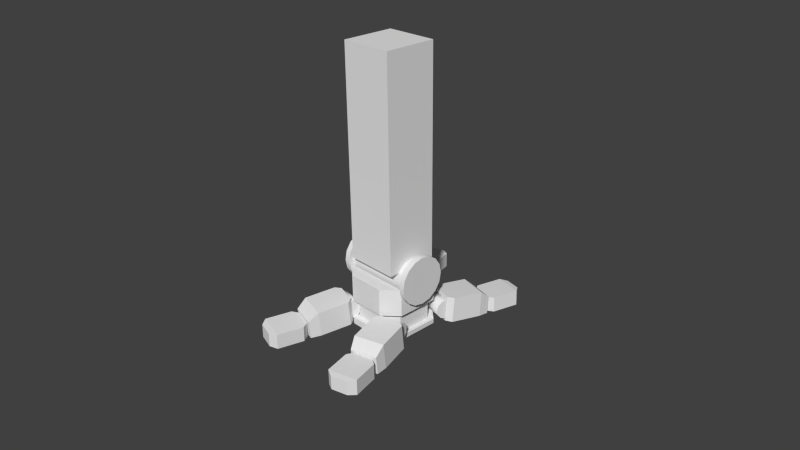 # Source: mech001.blend  (saved by Blender 2.69.2; exported with 4.5.12 LTS)
import bpy
from mathutils import Matrix  # noqa: F401  (used for matrix-valued properties, if any)

bpy.ops.wm.read_factory_settings(use_empty=True)
scene = bpy.context.scene
scene.name = 'Scene'

# ---- collections
col_collection_1 = bpy.data.collections.new('Collection 1'); scene.collection.children.link(col_collection_1)

# ---- materials (node trees are filled in below, after node groups)
mat_material = bpy.data.materials.new('Material')
mat_material.alpha_threshold = 0.0
mat_material.use_transparent_shadow = False
mat_material.roughness = 0.5
mat_material.line_color = (0.0, 0.0, 0.0, 1.0)

# ---- material node trees

# ---- world
world_world = bpy.data.worlds.new('World'); scene.world = world_world
world_world.color = (0.05088, 0.05088, 0.05088)
world_world.use_sun_shadow = False
world_world.sun_shadow_jitter_overblur = 0.0
world_world.cycles.sampling_method = 'MANUAL'
world_world.cycles.sample_map_resolution = 256

# ---- cameras
cam_camera = bpy.data.cameras.new('Camera')
cam_camera.clip_end = 100.0
cam_camera.lens = 35.0
cam_camera.sensor_width = 32.0
cam_camera.sensor_height = 18.0
cam_camera.ortho_scale = 7.314
cam_camera.dof.focus_distance = 0.0
cam_camera.dof.aperture_fstop = 128.0

# ---- meshes
me_cube = bpy.data.meshes.new('Cube')
me_cube.from_pydata([(-1.0, -1.0, -3.95), (-1.0, 1.0, -3.95), (1.0, 1.0, -3.95), (1.0, -1.0, -3.95), (-1.0, -1.0, 3.95), (-1.0, 1.0, 3.95), (1.0, 1.0, 3.95), (1.0, -1.0, 3.95)], [], [(4, 5, 1, 0), (5, 6, 2, 1), (6, 7, 3, 2), (7, 4, 0, 3), (0, 1, 2, 3), (7, 6, 5, 4)])
me_cube.materials.append(mat_material)
me_cube.use_remesh_preserve_volume = False
me_cube.use_remesh_preserve_attributes = False
me_cube.use_mirror_vertex_groups = False
me_cube.update()
me_circle_001 = bpy.data.meshes.new('Circle.001')
me_circle_001.from_pydata([(0.0, 0.8349, 0.0), (-2.412e-08, 0.7713, 0.3195), (-4.457e-08, 0.5903, 0.5903), (-5.823e-08, 0.3195, 0.7713), (-6.303e-08, -3.649e-08, 0.8349), (-5.823e-08, -0.3195, 0.7713), (-4.457e-08, -0.5903, 0.5903), (-2.412e-08, -0.7713, 0.3195), (-9.517e-15, -0.8349, 1.261e-07), (2.412e-08, -0.7713, -0.3195), (4.457e-08, -0.5903, -0.5903), (5.823e-08, -0.3195, -0.7713), (6.303e-08, 9.956e-09, -0.8349), (5.823e-08, 0.3195, -0.7713), (4.457e-08, 0.5903, -0.5903), (2.412e-08, 0.7713, -0.3195), (3.13, 0.8349, 1.424e-14), (3.13, 0.7713, 0.3195), (3.13, 0.5903, 0.5903), (3.13, 0.3195, 0.7713), (3.13, -3.649e-08, 0.8349), (3.13, -0.3195, 0.7713), (3.13, -0.5903, 0.5903), (3.13, -0.7713, 0.3195), (3.13, -0.8349, 1.261e-07), (3.13, -0.7713, -0.3195), (3.13, -0.5903, -0.5903), (3.13, -0.3195, -0.7713), (3.13, 9.956e-09, -0.8349), (3.13, 0.3195, -0.7713), (3.13, 0.5903, -0.5903), (3.13, 0.7713, -0.3195), (3.13, 1.085, -3.722e-09), (3.13, 1.003, 0.4153), (3.13, 0.7674, 0.7674), (3.13, 0.4153, 1.003), (3.13, -4.744e-08, 1.085), (3.13, -0.4153, 1.003), (3.13, -0.7674, 0.7674), (3.13, -1.003, 0.4153), (3.13, -1.085, 1.602e-07), (3.13, -1.003, -0.4153), (3.13, -0.7674, -0.7674), (3.13, -0.4153, -1.003), (3.13, 1.294e-08, -1.085), (3.13, 0.4153, -1.003), (3.13, 0.7674, -0.7674), (3.13, 1.003, -0.4153), (0.0, 1.085, 0.0), (-3.136e-08, 1.003, 0.4153), (-5.794e-08, 0.7674, 0.7674), (-7.57e-08, 0.4153, 1.003), (-8.194e-08, -4.744e-08, 1.085), (-7.57e-08, -0.4153, 1.003), (-5.794e-08, -0.7674, 0.7674), (-3.136e-08, -1.003, 0.4153), (-1.237e-14, -1.085, 1.639e-07), (3.136e-08, -1.003, -0.4153), (5.794e-08, -0.7674, -0.7674), (7.57e-08, -0.4153, -1.003), (8.194e-08, 1.294e-08, -1.085), (7.57e-08, 0.4153, -1.003), (5.794e-08, 0.7674, -0.7674), (3.136e-08, 1.003, -0.4153), (-0.25, 1.085, -4.774e-16), (-0.25, 1.003, 0.4153), (-0.25, 0.7674, 0.7674), (-0.25, 0.4153, 1.003), (-0.25, -4.744e-08, 1.085), (-0.25, -0.4153, 1.003), (-0.25, -0.7674, 0.7674), (-0.25, -1.003, 0.4153), (-0.25, -1.085, 1.639e-07), (-0.25, -1.003, -0.4153), (-0.25, -0.7674, -0.7674), (-0.25, -0.4153, -1.003), (-0.25, 1.294e-08, -1.085), (-0.25, 0.4153, -1.003), (-0.25, 0.7674, -0.7674), (-0.25, 1.003, -0.4153), (3.38, 1.085, -3.722e-09), (3.38, 1.003, 0.4153), (3.38, 0.7674, 0.7674), (3.38, 0.4153, 1.003), (3.38, -4.744e-08, 1.085), (3.38, -0.4153, 1.003), (3.38, -0.7674, 0.7674), (3.38, -1.003, 0.4153), (3.38, -1.085, 1.602e-07), (3.38, -1.003, -0.4153), (3.38, -0.7674, -0.7674), (3.38, -0.4153, -1.003), (3.38, 1.294e-08, -1.085), (3.38, 0.4153, -1.003), (3.38, 0.7674, -0.7674), (3.38, 1.003, -0.4153)], [], [(4, 3, 19, 20), (0, 15, 31, 16), (12, 11, 27, 28), (8, 7, 23, 24), (9, 8, 24, 25), (5, 4, 20, 21), (1, 0, 16, 17), (13, 12, 28, 29), (14, 13, 29, 30), (10, 9, 25, 26), (6, 5, 21, 22), (2, 1, 17, 18), (15, 14, 30, 31), (11, 10, 26, 27), (7, 6, 22, 23), (3, 2, 18, 19), (24, 23, 39, 40), (20, 19, 35, 36), (16, 31, 47, 32), (28, 27, 43, 44), (29, 28, 44, 45), (25, 24, 40, 41), (21, 20, 36, 37), (17, 16, 32, 33), (30, 29, 45, 46), (26, 25, 41, 42), (22, 21, 37, 38), (18, 17, 33, 34), (19, 18, 34, 35), (31, 30, 46, 47), (27, 26, 42, 43), (23, 22, 38, 39), (3, 4, 52, 51), (15, 0, 48, 63), (11, 12, 60, 59), (7, 8, 56, 55), (8, 9, 57, 56), (4, 5, 53, 52), (0, 1, 49, 48), (12, 13, 61, 60), (13, 14, 62, 61), (9, 10, 58, 57), (5, 6, 54, 53), (1, 2, 50, 49), (14, 15, 63, 62), (10, 11, 59, 58), (6, 7, 55, 54), (2, 3, 51, 50), (51, 52, 68, 67), (63, 48, 64, 79), (59, 60, 76, 75), (55, 56, 72, 71), (56, 57, 73, 72), (52, 53, 69, 68), (48, 49, 65, 64), (60, 61, 77, 76), (61, 62, 78, 77), (57, 58, 74, 73), (53, 54, 70, 69), (49, 50, 66, 65), (62, 63, 79, 78), (58, 59, 75, 74), (54, 55, 71, 70), (50, 51, 67, 66), (65, 66, 67, 68, 69, 70, 71, 72, 73, 74, 75, 76, 77, 78, 79, 64), (32, 47, 95, 80), (44, 43, 91, 92), (40, 39, 87, 88), (36, 35, 83, 84), (33, 32, 80, 81), (45, 44, 92, 93), (41, 40, 88, 89), (37, 36, 84, 85), (38, 37, 85, 86), (34, 33, 81, 82), (46, 45, 93, 94), (42, 41, 89, 90), (43, 42, 90, 91), (39, 38, 86, 87), (35, 34, 82, 83), (47, 46, 94, 95), (81, 80, 95, 94, 93, 92, 91, 90, 89, 88, 87, 86, 85, 84, 83, 82)])
me_circle_001.polygons.foreach_set('use_smooth', [True] * 82)
_k = set([(0, 1), (0, 15), (1, 2), (2, 3), (3, 4), (4, 5), (5, 6), (6, 7), (7, 8), (8, 9), (9, 10), (10, 11), (11, 12), (12, 13), (13, 14), (14, 15), (16, 17), (16, 31), (17, 18), (18, 19), (19, 20), (20, 21), (21, 22), (22, 23), (23, 24), (24, 25), (25, 26), (26, 27), (27, 28), (28, 29), (29, 30), (30, 31), (32, 33), (32, 47), (33, 34), (34, 35), (35, 36), (36, 37), (37, 38), (38, 39), (39, 40), (40, 41), (41, 42), (42, 43), (43, 44), (44, 45), (45, 46), (46, 47), (48, 49), (48, 63), (49, 50), (50, 51), (51, 52), (52, 53), (53, 54), (54, 55), (55, 56), (56, 57), (57, 58), (58, 59), (59, 60), (60, 61), (61, 62), (62, 63), (64, 65), (64, 79), (65, 66), (66, 67), (67, 68), (68, 69), (69, 70), (70, 71), (71, 72), (72, 73), (73, 74), (74, 75), (75, 76), (76, 77), (77, 78), (78, 79), (80, 81), (80, 95), (81, 82), (82, 83), (83, 84), (84, 85), (85, 86), (86, 87), (87, 88), (88, 89), (89, 90), (90, 91), (91, 92), (92, 93), (93, 94), (94, 95)])
me_circle_001.attributes.new('sharp_edge', 'BOOLEAN', 'EDGE').data.foreach_set('value', [ (min(e.vertices), max(e.vertices)) in _k for e in me_circle_001.edges])
me_circle_001.materials.append(mat_material)
me_circle_001.use_remesh_preserve_volume = False
me_circle_001.use_remesh_preserve_attributes = False
me_circle_001.use_mirror_vertex_groups = False
me_circle_001.update()
me_finger = bpy.data.meshes.new('finger')
me_finger.from_pydata([(0.6492, -3.806, -0.4469), (0.3587, -4.052, -0.3844), (0.3729, -3.999, 0.2432), (0.665, -3.747, 0.2504), (-0.391, -4.051, -0.3675), (-0.6836, -3.804, -0.4168), (-0.6678, -3.746, 0.2805), (-0.3768, -3.998, 0.2601), (0.3979, -2.361, -0.5633), (0.6481, -2.61, -0.5479), (-0.6847, -2.609, -0.5179), (-0.435, -2.36, -0.5445), (0.6639, -2.551, 0.1494), (0.4137, -2.302, 0.134), (-0.4193, -2.301, 0.1528), (-0.669, -2.55, 0.1795), (0.604, -2.293, -0.5602), (-0.604, -2.293, -0.5602), (0.604, -2.293, 0.2506), (-0.604, -2.293, 0.2506), (0.696, -1.83, 0.5981), (-0.696, -1.83, 0.5981), (0.696, -1.83, -0.5602), (-0.696, -1.83, -0.5602), (0.4644, -0.2081, 0.5981), (0.696, -0.4398, 0.5981), (-0.696, -0.4398, 0.5981), (-0.4644, -0.2081, 0.5981), (0.696, -0.4398, -0.5602), (0.4644, -0.2081, -0.5602), (-0.4644, -0.2081, -0.5602), (-0.696, -0.4398, -0.5602), (-0.4548, 0.2426, -1.192e-07), (0.4548, 0.2426, 0.0), (-0.4548, 0.1817, -0.2274), (0.4548, 0.1817, -0.2274), (-0.4548, 0.01523, -0.3938), (0.4548, 0.01523, -0.3938), (-0.4548, -0.2121, -0.4548), (0.4548, -0.2121, -0.4548), (-0.4548, -0.2121, 0.4548), (0.4548, -0.2121, 0.4548), (-0.4548, 0.01523, 0.3938), (0.4548, 0.01523, 0.3938), (-0.4548, 0.1817, 0.2274), (0.4548, 0.1817, 0.2274), (0.4548, -0.2121, 0.0), (-0.4548, -0.2121, -5.96e-08)], [], [(1, 2, 7, 4), (9, 12, 3, 0), (0, 3, 2, 1), (5, 10, 9, 0), (4, 7, 6, 5), (5, 6, 15, 10), (8, 13, 12, 9), (10, 15, 14, 11), (13, 8, 11, 14), (18, 16, 17, 19), (18, 19, 21, 20), (20, 25, 28, 22), (20, 21, 26, 27, 24, 25), (17, 16, 22, 23), (16, 18, 20, 22), (21, 23, 31, 26), (17, 23, 21, 19), (30, 31, 23, 22, 28, 29), (28, 25, 24, 29), (26, 31, 30, 27), (24, 27, 30, 29), (32, 33, 35, 34), (34, 35, 37, 36), (36, 37, 39, 38), (40, 41, 43, 42), (42, 43, 45, 44), (44, 45, 33, 32), (41, 46, 45, 43), (37, 35, 46, 39), (35, 33, 45, 46), (40, 42, 44, 47), (36, 38, 47, 34), (34, 47, 44, 32), (38, 39, 46, 41, 40, 47), (10, 11, 8, 9), (13, 14, 15, 12), (12, 15, 6, 3), (1, 4, 5, 0), (2, 3, 6, 7)])
me_finger.polygons.foreach_set('use_smooth', [0, 0, 0, 0, 0, 0, 0, 0, 0, 0, 0, 0, 0, 0, 0, 0, 0, 0, 0, 0, 0, 1, 1, 1, 1, 1, 1, 0, 0, 0, 0, 0, 0, 0, 0, 0, 0, 0, 0])
me_finger.materials.append(mat_material)
me_finger.use_remesh_preserve_volume = False
me_finger.use_remesh_preserve_attributes = False
me_finger.use_mirror_vertex_groups = False
me_finger.update()
me_foot = bpy.data.meshes.new('foot')
me_foot.from_pydata([(-1.547, -0.8062, 1.086), (-1.547, -0.617, 0.8026), (-1.547, -0.3339, 0.6135), (-1.547, 8.156e-09, 0.547), (-1.547, 0.3339, 0.6135), (-1.547, 0.617, 0.8026), (-1.547, 0.8062, 1.086), (1.543, -0.8062, 1.086), (1.543, -0.617, 0.8026), (1.543, -0.3339, 0.6135), (1.543, 8.156e-09, 0.547), (1.543, 0.3339, 0.6135), (1.543, 0.617, 0.8026), (1.543, 0.8062, 1.086), (-0.8411, -1.543, -0.8344), (-1.543, -0.9425, -0.9318), (-1.543, 0.9425, -0.9318), (-0.8411, 1.543, -0.8344), (0.8411, 1.543, -0.8344), (1.543, 0.9425, -0.9318), (1.543, -0.9425, -0.9318), (0.8411, -1.543, -0.8344), (1.543, 0.9425, 0.03619), (0.8411, 1.543, 0.01419), (0.8411, -1.543, 0.01419), (1.543, -0.9425, 0.03619), (-0.7172, -1.315, -0.8344), (-1.315, -0.8036, -0.9318), (-1.315, 0.8036, -0.9318), (-0.7172, 1.315, -0.8344), (0.7172, 1.315, -0.8344), (1.315, 0.8036, -0.9318), (1.315, -0.8036, -0.9318), (0.7172, -1.315, -0.8344), (-0.7172, -1.315, 0.01419), (-1.315, -0.8036, 0.03619), (-0.7172, 1.315, 0.01419), (-1.315, 0.8036, 0.03619), (1.315, 0.8036, 0.03619), (0.7172, 1.315, 0.01419), (0.7172, -1.315, 0.01419), (1.315, -0.8036, 0.03619), (-0.8411, -1.543, -1.138), (-1.543, -0.9425, -1.138), (-1.543, 0.9425, -1.138), (-0.8411, 1.543, -1.138), (0.8411, 1.543, -1.138), (1.543, 0.9425, -1.138), (1.543, -0.9425, -1.138), (0.8411, -1.543, -1.138), (-1.547, 0.9425, 0.03619), (-0.8459, 1.543, 0.01419), (-0.8459, -1.543, 0.01419), (-1.547, -0.9425, 0.03619), (1.543, 0.9425, 1.274), (0.8411, 1.543, 1.252), (0.8411, -1.543, 1.252), (1.543, -0.9425, 1.274), (-1.547, 0.9425, 1.274), (-0.8459, 1.543, 1.252), (-0.8459, -1.543, 1.252), (-1.547, -0.9425, 1.274)], [], [(3, 2, 9, 10), (4, 3, 10, 11), (5, 4, 11, 12), (1, 0, 7, 8), (6, 5, 12, 13), (2, 1, 8, 9), (14, 21, 33, 26), (25, 24, 40, 41), (17, 16, 28, 29), (19, 18, 30, 31), (21, 20, 32, 33), (27, 28, 31, 32), (28, 29, 30, 31), (15, 27, 28, 16), (32, 33, 26, 27), (23, 22, 38, 39), (38, 41, 32, 31), (36, 39, 30, 29), (40, 34, 26, 33), (36, 29, 28, 37), (38, 31, 30, 39), (40, 33, 32, 41), (35, 37, 28, 27), (26, 34, 35, 27), (18, 17, 29, 30), (15, 14, 26, 27), (20, 19, 31, 32), (22, 25, 41, 38), (21, 14, 42, 49), (15, 16, 44, 43), (16, 17, 45, 44), (19, 20, 48, 47), (18, 19, 47, 46), (14, 15, 43, 42), (17, 18, 46, 45), (20, 21, 49, 48), (47, 48, 49, 46), (43, 44, 45, 42), (49, 42, 45, 46), (51, 23, 39, 36), (24, 52, 34, 40), (52, 53, 35, 34), (53, 50, 37, 35), (50, 51, 36, 37), (23, 51, 59, 55), (53, 52, 60, 61), (24, 25, 57, 56), (51, 50, 58, 59), (22, 23, 55, 54), (52, 24, 56, 60), (13, 54, 58, 6), (61, 57, 7, 0), (57, 61, 60, 56), (55, 59, 58, 54), (1, 2, 3, 4, 5, 6, 58, 50, 53, 61, 0), (8, 7, 57, 25, 22, 54, 13, 12, 11, 10, 9)])
me_foot.materials.append(mat_material)
me_foot.use_remesh_preserve_volume = False
me_foot.use_remesh_preserve_attributes = False
me_foot.use_mirror_vertex_groups = False
me_foot.update()

# ---- objects
ob_cube = bpy.data.objects.new('Cube', me_cube)
ob_circle = bpy.data.objects.new('Circle', me_circle_001)
ob_finger_002 = bpy.data.objects.new('finger.002', me_finger)
ob_finger_001 = bpy.data.objects.new('finger.001', me_finger)
ob_foot_low = bpy.data.objects.new('foot.low', me_foot)
ob_finger_003 = bpy.data.objects.new('finger.003', me_finger)
ob_finger_000 = bpy.data.objects.new('finger.000', me_finger)
ob_camera = bpy.data.objects.new('Camera', cam_camera)

# ---- transforms, parenting, visibility, modifiers, constraints
ob_cube.location = (0.0, 0.0, 7.546)
ob_cube.scale = (1.184, 1.184, 1.184)
ob_cube.lineart.crease_threshold = 0.0
ob_circle.location = (-1.565, 0.0, 2.465)
ob_circle.lineart.crease_threshold = 0.0
ob_finger_002.location = (-1.34, -1.222, 0.5589)
ob_finger_002.rotation_euler = (0.08431, 0.02256, 6.022)
ob_finger_002.lock_rotations_4d = False
ob_finger_002.empty_display_type = 'ARROWS'
ob_finger_002.lineart.crease_threshold = 0.0
ob_finger_001.location = (1.388, -1.229, 0.5589)
ob_finger_001.rotation_euler = (0.08431, -0.02256, 6.544)
ob_finger_001.lock_rotations_4d = False
ob_finger_001.empty_display_type = 'ARROWS'
ob_finger_001.lineart.crease_threshold = 0.0
ob_foot_low.location = (0.0, 0.0, 1.017)
ob_foot_low.lineart.crease_threshold = 0.0
ob_finger_003.location = (-1.34, 1.288, 0.5585)
ob_finger_003.rotation_euler = (0.08431, -0.02256, 3.402)
ob_finger_003.lock_rotations_4d = False
ob_finger_003.empty_display_type = 'ARROWS'
ob_finger_003.lineart.crease_threshold = 0.0
ob_finger_000.location = (1.388, 1.28, 0.5592)
ob_finger_000.rotation_euler = (0.08431, 0.02256, 2.881)
ob_finger_000.lock_rotations_4d = False
ob_finger_000.empty_display_type = 'ARROWS'
ob_finger_000.lineart.crease_threshold = 0.0
ob_camera.location = (24.09, -22.0, 20.64)
ob_camera.rotation_euler = (1.109, 0.01082, 0.8149)
ob_camera.lock_rotations_4d = False
ob_camera.empty_display_type = 'ARROWS'
ob_camera.color = (0.0, 0.0, 0.0, 0.0)
ob_camera.display_type = 'WIRE'
ob_camera.lineart.crease_threshold = 0.0

# ---- collection membership
col_collection_1.objects.link(ob_cube)
col_collection_1.objects.link(ob_circle)
col_collection_1.objects.link(ob_finger_002)
col_collection_1.objects.link(ob_finger_001)
col_collection_1.objects.link(ob_foot_low)
col_collection_1.objects.link(ob_finger_003)
col_collection_1.objects.link(ob_finger_000)
col_collection_1.objects.link(ob_camera)

# ---- scene / render settings (as saved in the file)
scene.camera = ob_camera
scene.frame_start = 1; scene.frame_end = 250; scene.frame_set(1)
scene.render.engine = 'BLENDER_EEVEE_NEXT'
scene.render.image_settings.compression = 90
scene.render.resolution_percentage = 50
scene.render.dither_intensity = 0.0
scene.cycles.use_denoising = False
scene.cycles.samples = 10
scene.cycles.sampling_pattern = 'TABULATED_SOBOL'
scene.cycles.light_sampling_threshold = 0.0
scene.cycles.use_adaptive_sampling = False
scene.cycles.use_light_tree = False
scene.cycles.blur_glossy = 0.0
scene.cycles.volume_bounces = 1
scene.cycles.pixel_filter_type = 'GAUSSIAN'
scene.cycles.sample_clamp_indirect = 0.0
scene.view_settings.view_transform = 'Standard'
bpy.context.view_layer.update()

# ---- added for rendering (the .blend has no usable light): sun
light_auto_sun = bpy.data.lights.new('AutoSun', 'SUN')
light_auto_sun.energy = 3.0
light_auto_sun.angle = 0.0523599
ob_auto_sun = bpy.data.objects.new('AutoSun', light_auto_sun)
scene.collection.objects.link(ob_auto_sun)
ob_auto_sun.rotation_euler = (0.872665, 0.174533, 0.523599)
bpy.context.view_layer.update()
